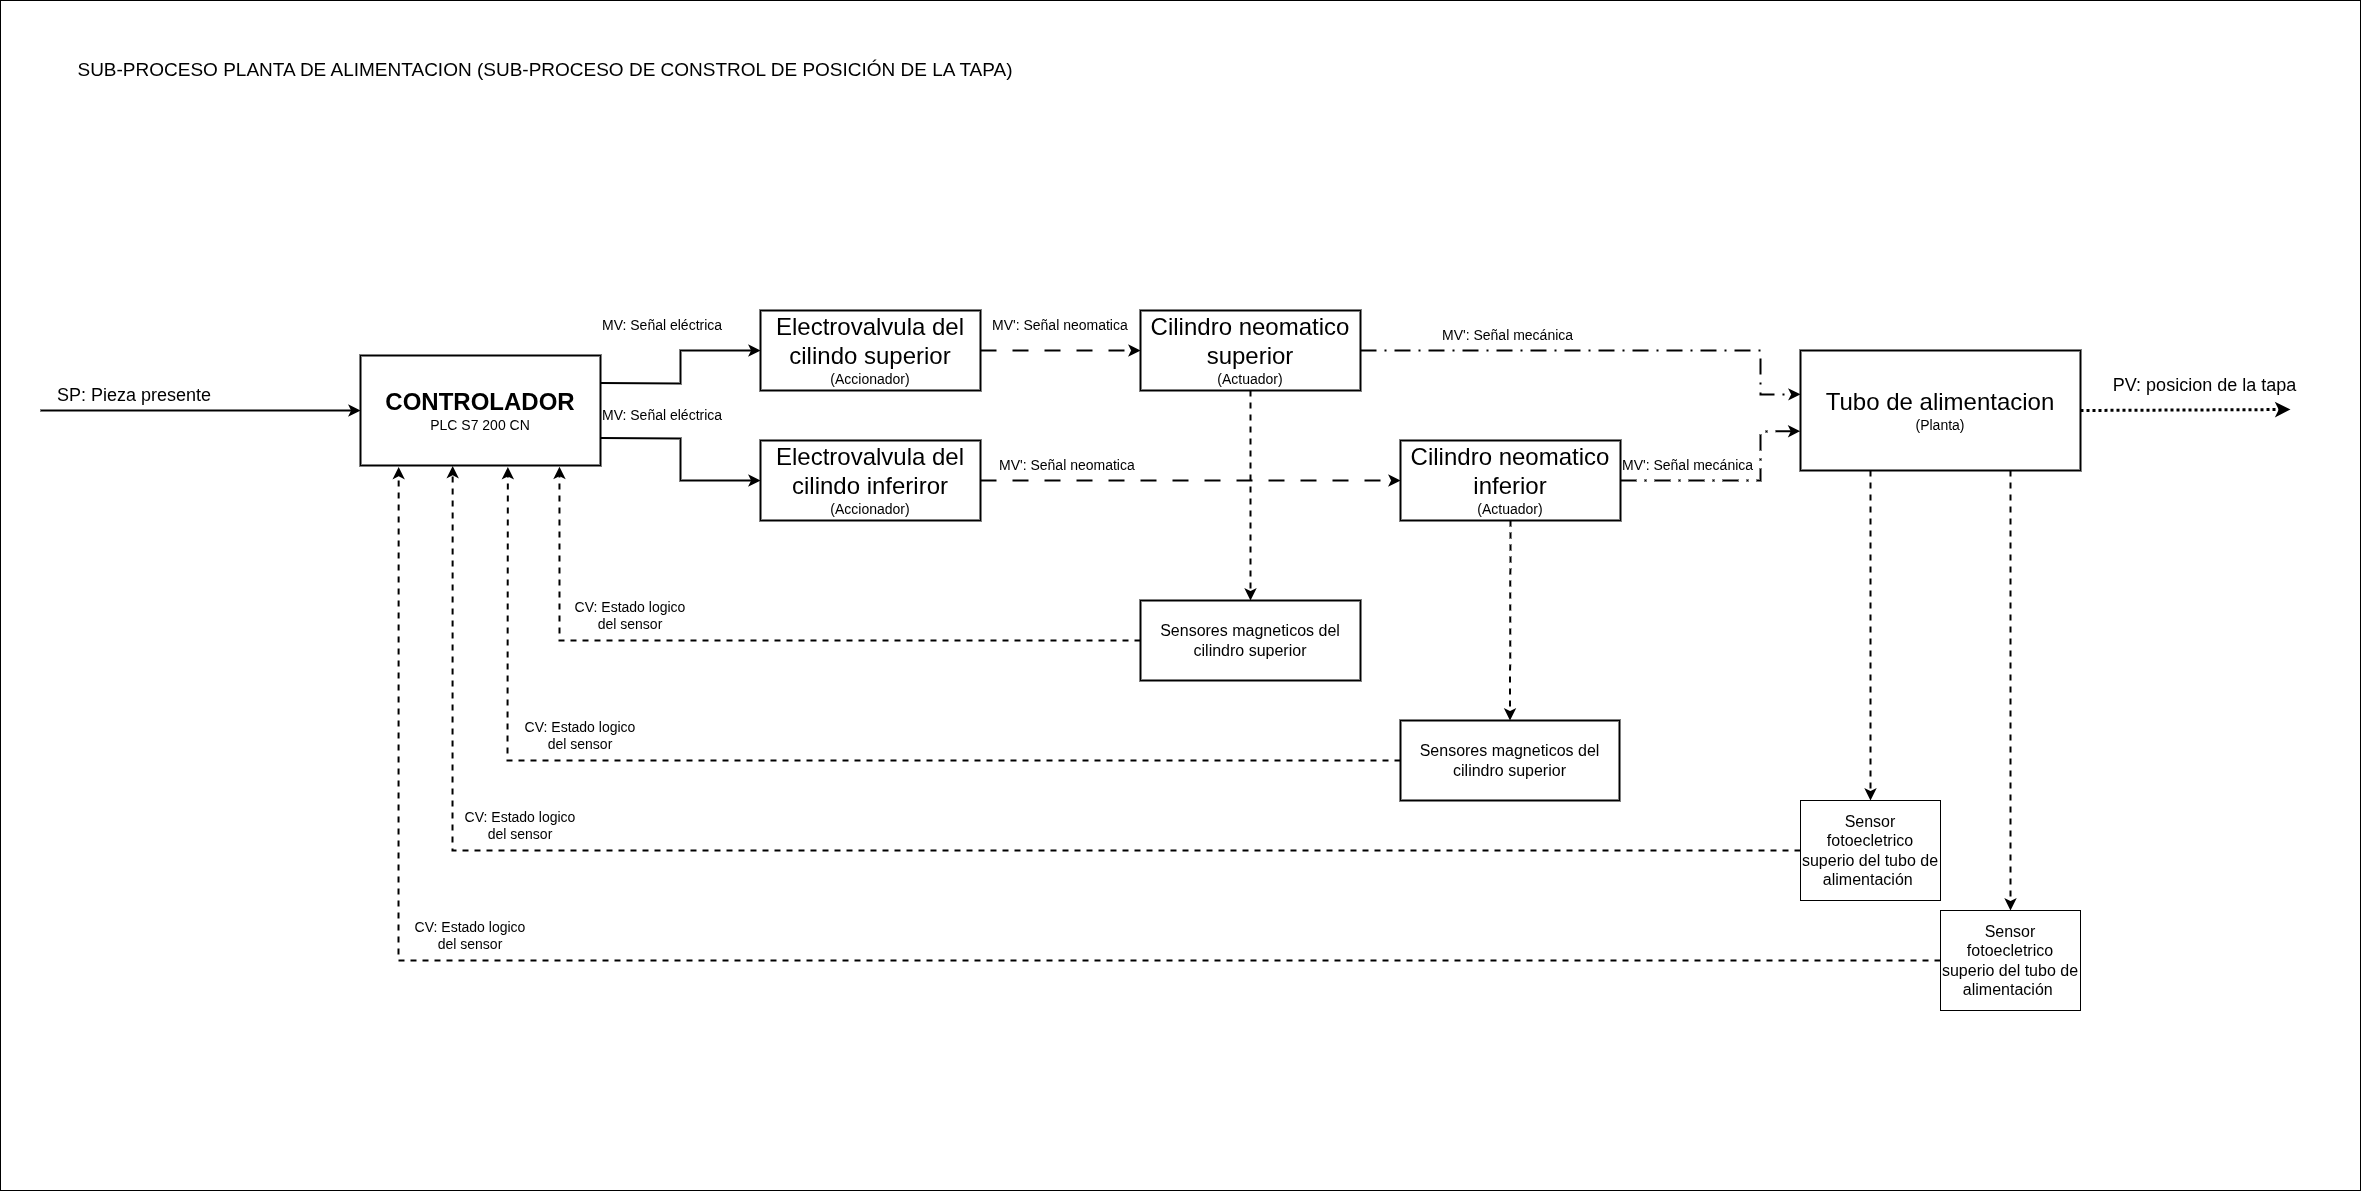

The diagram above was exported from draw.io. Its source (the exported page's mxGraphModel, read from the mxfile embedded in the PNG):
<mxGraphModel dx="3284" dy="2792" grid="1" gridSize="10" guides="1" tooltips="1" connect="1" arrows="1" fold="1" page="1" pageScale="1" pageWidth="827" pageHeight="1169" math="0" shadow="0">
  <root>
    <mxCell id="S4sA8w0I5olWY1mJrOo--0" />
    <mxCell id="S4sA8w0I5olWY1mJrOo--1" parent="S4sA8w0I5olWY1mJrOo--0" />
    <mxCell id="S4sA8w0I5olWY1mJrOo--2" parent="S4sA8w0I5olWY1mJrOo--1" style="rounded=0;whiteSpace=wrap;html=1;fillColor=none;movable=0;resizable=0;rotatable=0;deletable=0;editable=0;locked=1;connectable=0;" value="" vertex="1">
      <mxGeometry height="1190" width="2360" x="-320" y="-320" as="geometry" />
    </mxCell>
    <mxCell id="S4sA8w0I5olWY1mJrOo--4" parent="S4sA8w0I5olWY1mJrOo--1" style="rounded=0;whiteSpace=wrap;html=1;fillColor=light-dark(#FFFFFF,#FFFFFF);fontColor=light-dark(#000000,#000000);strokeColor=light-dark(#000000,#000000);strokeWidth=2;" value="&lt;font dir=&quot;auto&quot; style=&quot;vertical-align: inherit;&quot;&gt;&lt;font dir=&quot;auto&quot; style=&quot;vertical-align: inherit; font-size: 24px;&quot;&gt;&lt;b&gt;CONTROLADOR&lt;/b&gt;&lt;/font&gt;&lt;/font&gt;&lt;div&gt;&lt;font dir=&quot;auto&quot; style=&quot;vertical-align: inherit;&quot;&gt;&lt;font dir=&quot;auto&quot; style=&quot;vertical-align: inherit; font-size: 14px;&quot;&gt;PLC S7 200 CN&lt;/font&gt;&lt;/font&gt;&lt;/div&gt;" vertex="1">
      <mxGeometry height="110" width="240" x="40" y="35" as="geometry" />
    </mxCell>
    <mxCell id="S4sA8w0I5olWY1mJrOo--7" edge="1" parent="S4sA8w0I5olWY1mJrOo--1" style="endArrow=classic;html=1;rounded=0;entryX=0;entryY=0.5;entryDx=0;entryDy=0;strokeColor=light-dark(#000000,#000000);strokeWidth=2;" target="S4sA8w0I5olWY1mJrOo--4" value="">
      <mxGeometry height="50" relative="1" width="50" as="geometry">
        <mxPoint x="-280" y="90" as="sourcePoint" />
        <mxPoint x="-82.49999999999818" y="90" as="targetPoint" />
      </mxGeometry>
    </mxCell>
    <mxCell id="S4sA8w0I5olWY1mJrOo--8" parent="S4sA8w0I5olWY1mJrOo--1" style="rounded=0;whiteSpace=wrap;html=1;fontSize=10;fillColor=light-dark(#FFFFFF,#FFFFFF);strokeColor=light-dark(#000000,#000000);fontColor=light-dark(#000000,#000000);strokeWidth=2;" value="&lt;font style=&quot;font-size: 24px;&quot;&gt;Electrovalvula del cilindo inferiror&lt;/font&gt;&lt;div&gt;&lt;font style=&quot;font-size: 14px;&quot;&gt;(Accionador)&lt;/font&gt;&lt;/div&gt;" vertex="1">
      <mxGeometry height="80" width="220" x="440" y="120" as="geometry" />
    </mxCell>
    <mxCell id="S4sA8w0I5olWY1mJrOo--9" parent="S4sA8w0I5olWY1mJrOo--1" style="rounded=0;whiteSpace=wrap;html=1;fontSize=10;fillColor=light-dark(#FFFFFF,#FFFFFF);fontColor=light-dark(#000000,#000000);strokeColor=light-dark(#000000,#000000);strokeWidth=2;" value="&lt;font style=&quot;font-size: 24px;&quot;&gt;Electrovalvula del cilindo superior&lt;/font&gt;&lt;div&gt;&lt;font style=&quot;font-size: 14px;&quot;&gt;(Accionador)&lt;/font&gt;&lt;/div&gt;" vertex="1">
      <mxGeometry height="80" width="220" x="440" y="-10" as="geometry" />
    </mxCell>
    <mxCell id="S4sA8w0I5olWY1mJrOo--10" parent="S4sA8w0I5olWY1mJrOo--1" style="rounded=0;whiteSpace=wrap;html=1;fillColor=light-dark(#FFFFFF,#FFFFFF);strokeColor=light-dark(#000000,#000000);fontColor=light-dark(#000000,#000000);strokeWidth=2;" value="&lt;font style=&quot;font-size: 24px;&quot;&gt;Tubo de alimentacion&lt;/font&gt;&lt;div&gt;&lt;font style=&quot;font-size: 14px;&quot;&gt;(Planta)&lt;/font&gt;&lt;/div&gt;" vertex="1">
      <mxGeometry height="120" width="280" x="1480" y="30" as="geometry" />
    </mxCell>
    <mxCell id="S4sA8w0I5olWY1mJrOo--12" edge="1" parent="S4sA8w0I5olWY1mJrOo--1" source="S4sA8w0I5olWY1mJrOo--4" style="endArrow=classic;html=1;rounded=0;entryX=0;entryY=0.5;entryDx=0;entryDy=0;exitX=1;exitY=0.75;exitDx=0;exitDy=0;fontColor=light-dark(#000000,#000000);strokeColor=light-dark(#000000,#000000);strokeWidth=2;" target="S4sA8w0I5olWY1mJrOo--8" value="">
      <mxGeometry height="50" relative="1" width="50" as="geometry">
        <Array as="points">
          <mxPoint x="360" y="118" />
          <mxPoint x="360" y="160" />
        </Array>
        <mxPoint x="330" y="330" as="sourcePoint" />
        <mxPoint x="380" y="280" as="targetPoint" />
      </mxGeometry>
    </mxCell>
    <mxCell id="S4sA8w0I5olWY1mJrOo--13" parent="S4sA8w0I5olWY1mJrOo--1" style="rounded=0;whiteSpace=wrap;html=1;strokeColor=light-dark(#000000,#000000);fillColor=light-dark(#FFFFFF,#FBFBFB);fontColor=light-dark(#000000,#000000);fontSize=16;strokeWidth=2;" value="Sensores magneticos del cilindro superior" vertex="1">
      <mxGeometry height="80" width="220" x="820" y="280" as="geometry" />
    </mxCell>
    <mxCell id="S4sA8w0I5olWY1mJrOo--14" parent="S4sA8w0I5olWY1mJrOo--1" style="rounded=0;whiteSpace=wrap;html=1;fillColor=light-dark(#FFFFFF,#FFFFFF);strokeColor=light-dark(#000000,#000000);fontColor=light-dark(#000000,#000000);fontSize=16;strokeWidth=2;" value="Sensores magneticos del cilindro superior" vertex="1">
      <mxGeometry height="80" width="219" x="1080" y="400" as="geometry" />
    </mxCell>
    <mxCell id="S4sA8w0I5olWY1mJrOo--15" parent="S4sA8w0I5olWY1mJrOo--1" style="rounded=0;whiteSpace=wrap;html=1;fontSize=16;fillColor=light-dark(#FFFFFF,#FFFFFF);strokeColor=light-dark(#000000,#000000);fontColor=light-dark(#000000,#000000);" value="Sensor fotoecletrico superio del tubo de alimentación&amp;nbsp;" vertex="1">
      <mxGeometry height="100" width="140" x="1480" y="480" as="geometry" />
    </mxCell>
    <mxCell id="S4sA8w0I5olWY1mJrOo--26" parent="S4sA8w0I5olWY1mJrOo--1" style="rounded=0;whiteSpace=wrap;html=1;fontSize=16;strokeColor=light-dark(#000000,#000000);fillColor=light-dark(#FFFFFF,#FFFFFF);fontColor=light-dark(#000000,#000000);" value="Sensor fotoecletrico superio del tubo de alimentación&amp;nbsp;" vertex="1">
      <mxGeometry height="100" width="140" x="1620" y="590" as="geometry" />
    </mxCell>
    <mxCell id="S4sA8w0I5olWY1mJrOo--29" parent="S4sA8w0I5olWY1mJrOo--1" style="rounded=0;whiteSpace=wrap;html=1;fontSize=10;fontColor=light-dark(#000000,#000000);strokeColor=light-dark(#000000,#191919);fillColor=light-dark(#FFFFFF,#FFFFFF);strokeWidth=2;" value="&lt;font style=&quot;font-size: 24px;&quot;&gt;Cilindro neomatico superior&lt;/font&gt;&lt;div&gt;&lt;font style=&quot;font-size: 14px;&quot;&gt;(Actuador)&lt;/font&gt;&lt;/div&gt;" vertex="1">
      <mxGeometry height="80" width="220" x="820" y="-10" as="geometry" />
    </mxCell>
    <mxCell id="S4sA8w0I5olWY1mJrOo--30" parent="S4sA8w0I5olWY1mJrOo--1" style="rounded=0;whiteSpace=wrap;html=1;fontSize=10;fillColor=light-dark(#FFFFFF,#FFFFFF);strokeColor=light-dark(#000000,#000000);fontColor=light-dark(#000000,#000000);strokeWidth=2;" value="&lt;font style=&quot;font-size: 24px;&quot;&gt;Cilindro neomatico inferior&lt;/font&gt;&lt;div&gt;&lt;font style=&quot;font-size: 14px;&quot;&gt;(Actuador)&lt;/font&gt;&lt;/div&gt;" vertex="1">
      <mxGeometry height="80" width="220" x="1080" y="120" as="geometry" />
    </mxCell>
    <mxCell id="S4sA8w0I5olWY1mJrOo--31" edge="1" parent="S4sA8w0I5olWY1mJrOo--1" source="S4sA8w0I5olWY1mJrOo--9" style="endArrow=classic;html=1;rounded=0;exitX=1;exitY=0.5;exitDx=0;exitDy=0;entryX=0;entryY=0.5;entryDx=0;entryDy=0;dashed=1;dashPattern=8 8;strokeColor=light-dark(#000000,#00FF00);strokeWidth=2;" target="S4sA8w0I5olWY1mJrOo--29" value="">
      <mxGeometry height="50" relative="1" width="50" as="geometry">
        <mxPoint x="720" y="210" as="sourcePoint" />
        <mxPoint x="770" y="160" as="targetPoint" />
      </mxGeometry>
    </mxCell>
    <mxCell id="S4sA8w0I5olWY1mJrOo--32" edge="1" parent="S4sA8w0I5olWY1mJrOo--1" source="S4sA8w0I5olWY1mJrOo--8" style="endArrow=classic;html=1;rounded=0;exitX=1;exitY=0.5;exitDx=0;exitDy=0;entryX=0;entryY=0.5;entryDx=0;entryDy=0;dashed=1;dashPattern=8 8;strokeColor=light-dark(#000000,#00FF00);strokeWidth=2;" target="S4sA8w0I5olWY1mJrOo--30" value="">
      <mxGeometry height="50" relative="1" width="50" as="geometry">
        <mxPoint x="720" y="210" as="sourcePoint" />
        <mxPoint x="780" y="310" as="targetPoint" />
      </mxGeometry>
    </mxCell>
    <mxCell id="S4sA8w0I5olWY1mJrOo--40" edge="1" parent="S4sA8w0I5olWY1mJrOo--1" source="S4sA8w0I5olWY1mJrOo--10" style="endArrow=classic;html=1;rounded=0;dashed=1;dashPattern=1 1;strokeWidth=3;strokeColor=light-dark(#000000,#005600);exitX=1;exitY=0.5;exitDx=0;exitDy=0;" value="">
      <mxGeometry height="50" relative="1" width="50" as="geometry">
        <mxPoint x="1661" y="88.57" as="sourcePoint" />
        <mxPoint x="1970" y="89" as="targetPoint" />
      </mxGeometry>
    </mxCell>
    <mxCell id="S4sA8w0I5olWY1mJrOo--84" parent="S4sA8w0I5olWY1mJrOo--1" style="text;html=1;whiteSpace=wrap;strokeColor=none;fillColor=none;align=center;verticalAlign=middle;rounded=0;fontSize=19;fontColor=light-dark(#000000,#0000CC);" value="SUB-PROCESO PLANTA DE ALIMENTACION (SUB-PROCESO DE CONSTROL DE POSICIÓN DE LA TAPA)" vertex="1">
      <mxGeometry height="60" width="1010" x="-280" y="-280" as="geometry" />
    </mxCell>
    <mxCell id="S4sA8w0I5olWY1mJrOo--85" edge="1" parent="S4sA8w0I5olWY1mJrOo--1" source="S4sA8w0I5olWY1mJrOo--4" style="endArrow=classic;html=1;rounded=0;exitX=1;exitY=0.25;exitDx=0;exitDy=0;entryX=0;entryY=0.5;entryDx=0;entryDy=0;strokeColor=light-dark(#000000,#1D1D1D);strokeWidth=2;" target="S4sA8w0I5olWY1mJrOo--9" value="">
      <mxGeometry height="50" relative="1" width="50" as="geometry">
        <Array as="points">
          <mxPoint x="360" y="63" />
          <mxPoint x="360" y="30" />
        </Array>
        <mxPoint x="240" y="248" as="sourcePoint" />
        <mxPoint x="460" y="218" as="targetPoint" />
      </mxGeometry>
    </mxCell>
    <mxCell id="S4sA8w0I5olWY1mJrOo--86" parent="S4sA8w0I5olWY1mJrOo--1" style="text;html=1;whiteSpace=wrap;strokeColor=none;fillColor=none;align=center;verticalAlign=middle;rounded=0;fontSize=18;" value="SP: Pieza presente" vertex="1">
      <mxGeometry height="30" width="187.5" x="-280" y="60" as="geometry" />
    </mxCell>
    <mxCell id="S4sA8w0I5olWY1mJrOo--88" parent="S4sA8w0I5olWY1mJrOo--1" style="text;html=1;whiteSpace=wrap;strokeColor=none;fillColor=none;align=center;verticalAlign=middle;rounded=0;fontSize=18;" value="PV: posicion de la tapa" vertex="1">
      <mxGeometry height="30" width="209" x="1780" y="50" as="geometry" />
    </mxCell>
    <mxCell id="o82a1x23wMM7qOIHtotv-0" parent="S4sA8w0I5olWY1mJrOo--1" style="text;html=1;whiteSpace=wrap;strokeColor=none;fillColor=none;align=center;verticalAlign=middle;rounded=0;fontSize=14;" value="CV: Estado logico del sensor" vertex="1">
      <mxGeometry height="30" width="120" x="250" y="280" as="geometry" />
    </mxCell>
    <mxCell id="Yh0BNWIbW6Bd1hgbptwS-9" parent="S4sA8w0I5olWY1mJrOo--1" style="text;html=1;whiteSpace=wrap;strokeColor=none;fillColor=none;align=left;verticalAlign=middle;rounded=0;fontSize=14;" value="MV: Señal eléctrica&amp;nbsp;" vertex="1">
      <mxGeometry height="30" width="150" x="280" y="-10" as="geometry" />
    </mxCell>
    <mxCell id="Yh0BNWIbW6Bd1hgbptwS-10" parent="S4sA8w0I5olWY1mJrOo--1" style="text;html=1;whiteSpace=wrap;strokeColor=none;fillColor=none;align=left;verticalAlign=middle;rounded=0;fontSize=14;" value="MV': Señal neomatica" vertex="1">
      <mxGeometry height="30" width="150" x="670" y="-10" as="geometry" />
    </mxCell>
    <mxCell id="Yh0BNWIbW6Bd1hgbptwS-11" parent="S4sA8w0I5olWY1mJrOo--1" style="text;html=1;whiteSpace=wrap;strokeColor=none;fillColor=none;align=left;verticalAlign=middle;rounded=0;fontSize=14;" value="MV': Señal mecánica" vertex="1">
      <mxGeometry height="30" width="150" x="1120" as="geometry" />
    </mxCell>
    <mxCell id="TmHcf2qVXoXQLyzT26HO-0" edge="1" parent="S4sA8w0I5olWY1mJrOo--1" source="S4sA8w0I5olWY1mJrOo--29" style="endArrow=classic;html=1;rounded=0;exitX=1;exitY=0.5;exitDx=0;exitDy=0;entryX=0;entryY=0.365;entryDx=0;entryDy=0;entryPerimeter=0;dashed=1;dashPattern=8 4 1 4;strokeWidth=2;" target="S4sA8w0I5olWY1mJrOo--10" value="">
      <mxGeometry height="50" relative="1" width="50" as="geometry">
        <Array as="points">
          <mxPoint x="1440" y="30" />
          <mxPoint x="1440" y="74" />
        </Array>
        <mxPoint x="960" y="260" as="sourcePoint" />
        <mxPoint x="1010" y="210" as="targetPoint" />
      </mxGeometry>
    </mxCell>
    <mxCell id="TmHcf2qVXoXQLyzT26HO-1" edge="1" parent="S4sA8w0I5olWY1mJrOo--1" source="S4sA8w0I5olWY1mJrOo--30" style="endArrow=classic;html=1;rounded=0;exitX=1;exitY=0.5;exitDx=0;exitDy=0;entryX=-0.001;entryY=0.672;entryDx=0;entryDy=0;entryPerimeter=0;dashed=1;dashPattern=8 4 1 4;strokeWidth=2;" target="S4sA8w0I5olWY1mJrOo--10" value="">
      <mxGeometry height="50" relative="1" width="50" as="geometry">
        <Array as="points">
          <mxPoint x="1440" y="160" />
          <mxPoint x="1440" y="111" />
        </Array>
        <mxPoint x="1120" y="150" as="sourcePoint" />
        <mxPoint x="1170" y="100" as="targetPoint" />
      </mxGeometry>
    </mxCell>
    <mxCell id="mjxUmWG68havZkxy2AF7-1" edge="1" parent="S4sA8w0I5olWY1mJrOo--1" source="S4sA8w0I5olWY1mJrOo--29" style="endArrow=classic;html=1;rounded=0;exitX=0.5;exitY=1;exitDx=0;exitDy=0;entryX=0.5;entryY=0;entryDx=0;entryDy=0;dashed=1;strokeWidth=2;" target="S4sA8w0I5olWY1mJrOo--13" value="">
      <mxGeometry height="50" relative="1" width="50" as="geometry">
        <mxPoint x="960" y="200" as="sourcePoint" />
        <mxPoint x="1010" y="150" as="targetPoint" />
      </mxGeometry>
    </mxCell>
    <mxCell id="mjxUmWG68havZkxy2AF7-3" edge="1" parent="S4sA8w0I5olWY1mJrOo--1" source="S4sA8w0I5olWY1mJrOo--30" style="endArrow=classic;html=1;rounded=0;exitX=0.5;exitY=1;exitDx=0;exitDy=0;entryX=0.5;entryY=0;entryDx=0;entryDy=0;dashed=1;strokeWidth=2;" target="S4sA8w0I5olWY1mJrOo--14" value="">
      <mxGeometry height="50" relative="1" width="50" as="geometry">
        <mxPoint x="1190" y="220" as="sourcePoint" />
        <mxPoint x="1240" y="170" as="targetPoint" />
      </mxGeometry>
    </mxCell>
    <mxCell id="mjxUmWG68havZkxy2AF7-4" edge="1" parent="S4sA8w0I5olWY1mJrOo--1" source="S4sA8w0I5olWY1mJrOo--10" style="endArrow=classic;html=1;rounded=0;entryX=0.5;entryY=0;entryDx=0;entryDy=0;exitX=0.25;exitY=1;exitDx=0;exitDy=0;dashed=1;strokeWidth=2;" target="S4sA8w0I5olWY1mJrOo--15" value="">
      <mxGeometry height="50" relative="1" width="50" as="geometry">
        <mxPoint x="1720" y="320" as="sourcePoint" />
        <mxPoint x="1770" y="270" as="targetPoint" />
      </mxGeometry>
    </mxCell>
    <mxCell id="mjxUmWG68havZkxy2AF7-5" edge="1" parent="S4sA8w0I5olWY1mJrOo--1" source="S4sA8w0I5olWY1mJrOo--10" style="endArrow=classic;html=1;rounded=0;entryX=0.5;entryY=0;entryDx=0;entryDy=0;exitX=0.75;exitY=1;exitDx=0;exitDy=0;strokeWidth=2;dashed=1;" target="S4sA8w0I5olWY1mJrOo--26" value="">
      <mxGeometry height="50" relative="1" width="50" as="geometry">
        <mxPoint x="1850" y="370" as="sourcePoint" />
        <mxPoint x="1900" y="320" as="targetPoint" />
      </mxGeometry>
    </mxCell>
    <mxCell id="mjxUmWG68havZkxy2AF7-6" edge="1" parent="S4sA8w0I5olWY1mJrOo--1" source="S4sA8w0I5olWY1mJrOo--13" style="endArrow=classic;html=1;rounded=0;exitX=0;exitY=0.5;exitDx=0;exitDy=0;entryX=0.829;entryY=1.012;entryDx=0;entryDy=0;entryPerimeter=0;dashed=1;strokeWidth=2;" target="S4sA8w0I5olWY1mJrOo--4" value="">
      <mxGeometry height="50" relative="1" width="50" as="geometry">
        <Array as="points">
          <mxPoint x="239" y="320" />
        </Array>
        <mxPoint x="600" y="300" as="sourcePoint" />
        <mxPoint x="240" y="150" as="targetPoint" />
      </mxGeometry>
    </mxCell>
    <mxCell id="mjxUmWG68havZkxy2AF7-7" edge="1" parent="S4sA8w0I5olWY1mJrOo--1" source="S4sA8w0I5olWY1mJrOo--14" style="endArrow=classic;html=1;rounded=0;exitX=0;exitY=0.5;exitDx=0;exitDy=0;entryX=0.614;entryY=1.014;entryDx=0;entryDy=0;entryPerimeter=0;strokeWidth=2;dashed=1;" target="S4sA8w0I5olWY1mJrOo--4" value="">
      <mxGeometry height="50" relative="1" width="50" as="geometry">
        <Array as="points">
          <mxPoint x="187" y="440" />
        </Array>
        <mxPoint x="300" y="300" as="sourcePoint" />
        <mxPoint x="190" y="146" as="targetPoint" />
      </mxGeometry>
    </mxCell>
    <mxCell id="mjxUmWG68havZkxy2AF7-8" edge="1" parent="S4sA8w0I5olWY1mJrOo--1" source="S4sA8w0I5olWY1mJrOo--15" style="endArrow=classic;html=1;rounded=0;exitX=0;exitY=0.5;exitDx=0;exitDy=0;entryX=0.384;entryY=1.004;entryDx=0;entryDy=0;entryPerimeter=0;dashed=1;strokeWidth=2;" target="S4sA8w0I5olWY1mJrOo--4" value="">
      <mxGeometry height="50" relative="1" width="50" as="geometry">
        <Array as="points">
          <mxPoint x="132" y="530" />
        </Array>
        <mxPoint x="870" y="510" as="sourcePoint" />
        <mxPoint x="130" y="148" as="targetPoint" />
      </mxGeometry>
    </mxCell>
    <mxCell id="mjxUmWG68havZkxy2AF7-9" edge="1" parent="S4sA8w0I5olWY1mJrOo--1" source="S4sA8w0I5olWY1mJrOo--26" style="endArrow=classic;html=1;rounded=0;exitX=0;exitY=0.5;exitDx=0;exitDy=0;entryX=0.159;entryY=1.013;entryDx=0;entryDy=0;entryPerimeter=0;strokeWidth=2;dashed=1;" target="S4sA8w0I5olWY1mJrOo--4" value="">
      <mxGeometry height="50" relative="1" width="50" as="geometry">
        <Array as="points">
          <mxPoint x="78" y="640" />
        </Array>
        <mxPoint x="810" y="360" as="sourcePoint" />
        <mxPoint x="860" y="310" as="targetPoint" />
      </mxGeometry>
    </mxCell>
    <mxCell id="mjxUmWG68havZkxy2AF7-10" parent="S4sA8w0I5olWY1mJrOo--1" style="text;html=1;whiteSpace=wrap;strokeColor=none;fillColor=none;align=left;verticalAlign=middle;rounded=0;fontSize=14;" value="MV: Señal eléctrica&amp;nbsp;" vertex="1">
      <mxGeometry height="30" width="150" x="280" y="80" as="geometry" />
    </mxCell>
    <mxCell id="mjxUmWG68havZkxy2AF7-11" parent="S4sA8w0I5olWY1mJrOo--1" style="text;html=1;whiteSpace=wrap;strokeColor=none;fillColor=none;align=left;verticalAlign=middle;rounded=0;fontSize=14;" value="MV': Señal neomatica" vertex="1">
      <mxGeometry height="30" width="150" x="677" y="130" as="geometry" />
    </mxCell>
    <mxCell id="mjxUmWG68havZkxy2AF7-13" parent="S4sA8w0I5olWY1mJrOo--1" style="text;html=1;whiteSpace=wrap;strokeColor=none;fillColor=none;align=left;verticalAlign=middle;rounded=0;fontSize=14;" value="MV': Señal mecánica" vertex="1">
      <mxGeometry height="30" width="150" x="1300" y="130" as="geometry" />
    </mxCell>
    <mxCell id="MSfZAg5nlK_qix9V9otr-0" parent="S4sA8w0I5olWY1mJrOo--1" style="text;html=1;whiteSpace=wrap;strokeColor=none;fillColor=none;align=center;verticalAlign=middle;rounded=0;fontSize=14;" value="CV: Estado logico del sensor" vertex="1">
      <mxGeometry height="30" width="120" x="200" y="400" as="geometry" />
    </mxCell>
    <mxCell id="MSfZAg5nlK_qix9V9otr-1" parent="S4sA8w0I5olWY1mJrOo--1" style="text;html=1;whiteSpace=wrap;strokeColor=none;fillColor=none;align=center;verticalAlign=middle;rounded=0;fontSize=14;" value="CV: Estado logico del sensor" vertex="1">
      <mxGeometry height="30" width="120" x="140" y="490" as="geometry" />
    </mxCell>
    <mxCell id="MSfZAg5nlK_qix9V9otr-2" parent="S4sA8w0I5olWY1mJrOo--1" style="text;html=1;whiteSpace=wrap;strokeColor=none;fillColor=none;align=center;verticalAlign=middle;rounded=0;fontSize=14;" value="CV: Estado logico del sensor" vertex="1">
      <mxGeometry height="30" width="120" x="90" y="600" as="geometry" />
    </mxCell>
  </root>
</mxGraphModel>